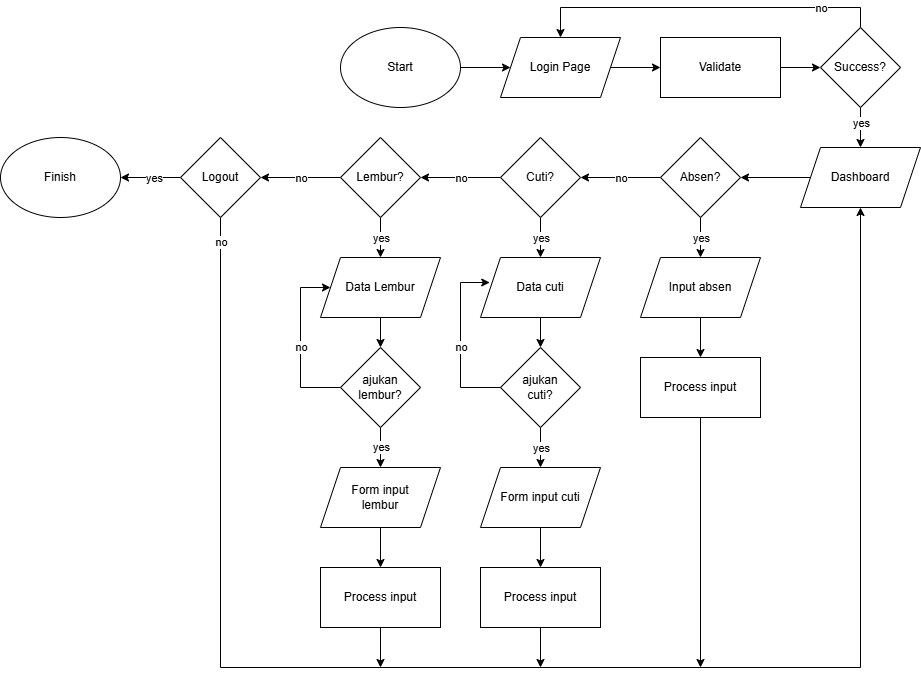

The diagram above was exported from draw.io. Its source (the exported page's mxGraphModel, read from the mxfile embedded in the PNG):
<mxGraphModel dx="1869" dy="608" grid="1" gridSize="10" guides="1" tooltips="1" connect="1" arrows="1" fold="1" page="1" pageScale="1" pageWidth="827" pageHeight="1169" background="#ffffff" math="0" shadow="0">
  <root>
    <mxCell id="0" />
    <mxCell id="1" parent="0" />
    <mxCell id="o0jhoVgzXd2SfnKgqval-4" edge="1" parent="1" source="o0jhoVgzXd2SfnKgqval-1" style="edgeStyle=orthogonalEdgeStyle;rounded=0;orthogonalLoop=1;jettySize=auto;html=1;" target="o0jhoVgzXd2SfnKgqval-3" value="">
      <mxGeometry relative="1" as="geometry" />
    </mxCell>
    <mxCell id="o0jhoVgzXd2SfnKgqval-1" parent="1" style="ellipse;whiteSpace=wrap;html=1;" value="Start" vertex="1">
      <mxGeometry height="80" width="120" x="120" y="80" as="geometry" />
    </mxCell>
    <mxCell id="o0jhoVgzXd2SfnKgqval-6" edge="1" parent="1" source="o0jhoVgzXd2SfnKgqval-3" style="edgeStyle=orthogonalEdgeStyle;rounded=0;orthogonalLoop=1;jettySize=auto;html=1;" target="o0jhoVgzXd2SfnKgqval-5" value="">
      <mxGeometry relative="1" as="geometry" />
    </mxCell>
    <mxCell id="o0jhoVgzXd2SfnKgqval-3" parent="1" style="shape=parallelogram;perimeter=parallelogramPerimeter;whiteSpace=wrap;html=1;fixedSize=1;" value="Login Page" vertex="1">
      <mxGeometry height="60" width="120" x="280" y="90" as="geometry" />
    </mxCell>
    <mxCell id="o0jhoVgzXd2SfnKgqval-11" edge="1" parent="1" source="o0jhoVgzXd2SfnKgqval-5" style="edgeStyle=orthogonalEdgeStyle;rounded=0;orthogonalLoop=1;jettySize=auto;html=1;" target="o0jhoVgzXd2SfnKgqval-10" value="">
      <mxGeometry relative="1" as="geometry" />
    </mxCell>
    <mxCell id="o0jhoVgzXd2SfnKgqval-5" parent="1" style="whiteSpace=wrap;html=1;" value="Validate" vertex="1">
      <mxGeometry height="60" width="120" x="440" y="90" as="geometry" />
    </mxCell>
    <mxCell id="o0jhoVgzXd2SfnKgqval-12" edge="1" parent="1" source="o0jhoVgzXd2SfnKgqval-10" style="edgeStyle=orthogonalEdgeStyle;rounded=0;orthogonalLoop=1;jettySize=auto;html=1;entryX=0.5;entryY=0;entryDx=0;entryDy=0;" target="o0jhoVgzXd2SfnKgqval-3">
      <mxGeometry relative="1" as="geometry">
        <Array as="points">
          <mxPoint x="640" y="60" />
          <mxPoint x="340" y="60" />
        </Array>
      </mxGeometry>
    </mxCell>
    <mxCell id="o0jhoVgzXd2SfnKgqval-72" connectable="0" parent="o0jhoVgzXd2SfnKgqval-12" style="edgeLabel;html=1;align=center;verticalAlign=middle;resizable=0;points=[];" value="no" vertex="1">
      <mxGeometry relative="1" x="-0.6" as="geometry">
        <mxPoint x="10" as="offset" />
      </mxGeometry>
    </mxCell>
    <mxCell id="o0jhoVgzXd2SfnKgqval-14" edge="1" parent="1" source="o0jhoVgzXd2SfnKgqval-10" style="edgeStyle=orthogonalEdgeStyle;rounded=0;orthogonalLoop=1;jettySize=auto;html=1;" value="">
      <mxGeometry relative="1" as="geometry">
        <mxPoint x="640" y="200" as="targetPoint" />
      </mxGeometry>
    </mxCell>
    <mxCell id="o0jhoVgzXd2SfnKgqval-71" connectable="0" parent="o0jhoVgzXd2SfnKgqval-14" style="edgeLabel;html=1;align=center;verticalAlign=middle;resizable=0;points=[];" value="yes" vertex="1">
      <mxGeometry relative="1" x="-0.2471" y="-1" as="geometry">
        <mxPoint x="1" as="offset" />
      </mxGeometry>
    </mxCell>
    <mxCell id="o0jhoVgzXd2SfnKgqval-10" parent="1" style="rhombus;whiteSpace=wrap;html=1;" value="Success?" vertex="1">
      <mxGeometry height="80" width="80" x="600" y="80" as="geometry" />
    </mxCell>
    <mxCell id="o0jhoVgzXd2SfnKgqval-16" edge="1" parent="1" source="o0jhoVgzXd2SfnKgqval-13" style="edgeStyle=orthogonalEdgeStyle;rounded=0;orthogonalLoop=1;jettySize=auto;html=1;" target="o0jhoVgzXd2SfnKgqval-15" value="">
      <mxGeometry relative="1" as="geometry" />
    </mxCell>
    <mxCell id="o0jhoVgzXd2SfnKgqval-13" parent="1" style="shape=parallelogram;perimeter=parallelogramPerimeter;whiteSpace=wrap;html=1;fixedSize=1;" value="Dashboard" vertex="1">
      <mxGeometry height="60" width="120" x="580" y="200" as="geometry" />
    </mxCell>
    <mxCell id="o0jhoVgzXd2SfnKgqval-18" edge="1" parent="1" source="o0jhoVgzXd2SfnKgqval-15" style="edgeStyle=orthogonalEdgeStyle;rounded=0;orthogonalLoop=1;jettySize=auto;html=1;" target="o0jhoVgzXd2SfnKgqval-17" value="">
      <mxGeometry relative="1" as="geometry" />
    </mxCell>
    <mxCell id="o0jhoVgzXd2SfnKgqval-64" connectable="0" parent="o0jhoVgzXd2SfnKgqval-18" style="edgeLabel;html=1;align=center;verticalAlign=middle;resizable=0;points=[];" value="no" vertex="1">
      <mxGeometry relative="1" x="-0.1105" y="-3" as="geometry">
        <mxPoint x="-4" y="3" as="offset" />
      </mxGeometry>
    </mxCell>
    <mxCell id="o0jhoVgzXd2SfnKgqval-22" edge="1" parent="1" source="o0jhoVgzXd2SfnKgqval-15" style="edgeStyle=orthogonalEdgeStyle;rounded=0;orthogonalLoop=1;jettySize=auto;html=1;" target="o0jhoVgzXd2SfnKgqval-21" value="">
      <mxGeometry relative="1" as="geometry" />
    </mxCell>
    <mxCell id="o0jhoVgzXd2SfnKgqval-63" connectable="0" parent="o0jhoVgzXd2SfnKgqval-22" style="edgeLabel;html=1;align=center;verticalAlign=middle;resizable=0;points=[];" value="yes" vertex="1">
      <mxGeometry relative="1" x="-0.2684" as="geometry">
        <mxPoint y="5" as="offset" />
      </mxGeometry>
    </mxCell>
    <mxCell id="o0jhoVgzXd2SfnKgqval-15" parent="1" style="rhombus;whiteSpace=wrap;html=1;" value="Absen?" vertex="1">
      <mxGeometry height="80" width="80" x="440" y="190" as="geometry" />
    </mxCell>
    <mxCell id="o0jhoVgzXd2SfnKgqval-20" edge="1" parent="1" source="o0jhoVgzXd2SfnKgqval-17" style="edgeStyle=orthogonalEdgeStyle;rounded=0;orthogonalLoop=1;jettySize=auto;html=1;" target="o0jhoVgzXd2SfnKgqval-19" value="">
      <mxGeometry relative="1" as="geometry" />
    </mxCell>
    <mxCell id="o0jhoVgzXd2SfnKgqval-65" connectable="0" parent="o0jhoVgzXd2SfnKgqval-20" style="edgeLabel;html=1;align=center;verticalAlign=middle;resizable=0;points=[];" value="no" vertex="1">
      <mxGeometry relative="1" x="0.2053" as="geometry">
        <mxPoint x="8" as="offset" />
      </mxGeometry>
    </mxCell>
    <mxCell id="o0jhoVgzXd2SfnKgqval-24" edge="1" parent="1" source="o0jhoVgzXd2SfnKgqval-17" style="edgeStyle=orthogonalEdgeStyle;rounded=0;orthogonalLoop=1;jettySize=auto;html=1;" target="o0jhoVgzXd2SfnKgqval-23" value="">
      <mxGeometry relative="1" as="geometry" />
    </mxCell>
    <mxCell id="o0jhoVgzXd2SfnKgqval-68" connectable="0" parent="o0jhoVgzXd2SfnKgqval-24" style="edgeLabel;html=1;align=center;verticalAlign=middle;resizable=0;points=[];" value="yes" vertex="1">
      <mxGeometry relative="1" x="-0.3824" as="geometry">
        <mxPoint y="8" as="offset" />
      </mxGeometry>
    </mxCell>
    <mxCell id="o0jhoVgzXd2SfnKgqval-17" parent="1" style="rhombus;whiteSpace=wrap;html=1;" value="Cuti?" vertex="1">
      <mxGeometry height="80" width="80" x="280" y="190" as="geometry" />
    </mxCell>
    <mxCell id="o0jhoVgzXd2SfnKgqval-26" edge="1" parent="1" source="o0jhoVgzXd2SfnKgqval-19" style="edgeStyle=orthogonalEdgeStyle;rounded=0;orthogonalLoop=1;jettySize=auto;html=1;" target="o0jhoVgzXd2SfnKgqval-25" value="">
      <mxGeometry relative="1" as="geometry" />
    </mxCell>
    <mxCell id="o0jhoVgzXd2SfnKgqval-67" connectable="0" parent="o0jhoVgzXd2SfnKgqval-26" style="edgeLabel;html=1;align=center;verticalAlign=middle;resizable=0;points=[];" value="yes" vertex="1">
      <mxGeometry relative="1" x="-0.2059" as="geometry">
        <mxPoint y="4" as="offset" />
      </mxGeometry>
    </mxCell>
    <mxCell id="o0jhoVgzXd2SfnKgqval-48" edge="1" parent="1" source="o0jhoVgzXd2SfnKgqval-19" style="edgeStyle=orthogonalEdgeStyle;rounded=0;orthogonalLoop=1;jettySize=auto;html=1;" target="o0jhoVgzXd2SfnKgqval-47" value="">
      <mxGeometry relative="1" as="geometry" />
    </mxCell>
    <mxCell id="o0jhoVgzXd2SfnKgqval-66" connectable="0" parent="o0jhoVgzXd2SfnKgqval-48" style="edgeLabel;html=1;align=center;verticalAlign=middle;resizable=0;points=[];" value="no" vertex="1">
      <mxGeometry relative="1" x="-0.2421" y="2" as="geometry">
        <mxPoint x="-10" y="-2" as="offset" />
      </mxGeometry>
    </mxCell>
    <mxCell id="o0jhoVgzXd2SfnKgqval-19" parent="1" style="rhombus;whiteSpace=wrap;html=1;" value="Lembur?" vertex="1">
      <mxGeometry height="80" width="80" x="120" y="190" as="geometry" />
    </mxCell>
    <mxCell id="o0jhoVgzXd2SfnKgqval-30" edge="1" parent="1" source="o0jhoVgzXd2SfnKgqval-21" style="edgeStyle=orthogonalEdgeStyle;rounded=0;orthogonalLoop=1;jettySize=auto;html=1;" target="o0jhoVgzXd2SfnKgqval-29" value="">
      <mxGeometry relative="1" as="geometry" />
    </mxCell>
    <mxCell id="o0jhoVgzXd2SfnKgqval-21" parent="1" style="shape=parallelogram;perimeter=parallelogramPerimeter;whiteSpace=wrap;html=1;fixedSize=1;" value="Input absen" vertex="1">
      <mxGeometry height="60" width="120" x="420" y="310" as="geometry" />
    </mxCell>
    <mxCell id="o0jhoVgzXd2SfnKgqval-34" edge="1" parent="1" source="o0jhoVgzXd2SfnKgqval-23" style="edgeStyle=orthogonalEdgeStyle;rounded=0;orthogonalLoop=1;jettySize=auto;html=1;" target="o0jhoVgzXd2SfnKgqval-33" value="">
      <mxGeometry relative="1" as="geometry" />
    </mxCell>
    <mxCell id="o0jhoVgzXd2SfnKgqval-23" parent="1" style="shape=parallelogram;perimeter=parallelogramPerimeter;whiteSpace=wrap;html=1;fixedSize=1;" value="Data cuti" vertex="1">
      <mxGeometry height="60" width="120" x="260" y="310" as="geometry" />
    </mxCell>
    <mxCell id="o0jhoVgzXd2SfnKgqval-44" edge="1" parent="1" source="o0jhoVgzXd2SfnKgqval-25" style="edgeStyle=orthogonalEdgeStyle;rounded=0;orthogonalLoop=1;jettySize=auto;html=1;" target="o0jhoVgzXd2SfnKgqval-43" value="">
      <mxGeometry relative="1" as="geometry" />
    </mxCell>
    <mxCell id="o0jhoVgzXd2SfnKgqval-25" parent="1" style="shape=parallelogram;perimeter=parallelogramPerimeter;whiteSpace=wrap;html=1;fixedSize=1;" value="Data Lembur" vertex="1">
      <mxGeometry height="60" width="120" x="100" y="310" as="geometry" />
    </mxCell>
    <mxCell id="o0jhoVgzXd2SfnKgqval-58" edge="1" parent="1" source="o0jhoVgzXd2SfnKgqval-29" style="edgeStyle=orthogonalEdgeStyle;rounded=0;orthogonalLoop=1;jettySize=auto;html=1;">
      <mxGeometry relative="1" as="geometry">
        <mxPoint x="480" y="720" as="targetPoint" />
      </mxGeometry>
    </mxCell>
    <mxCell id="o0jhoVgzXd2SfnKgqval-29" parent="1" style="whiteSpace=wrap;html=1;" value="Process input" vertex="1">
      <mxGeometry height="60" width="120" x="420" y="410" as="geometry" />
    </mxCell>
    <mxCell id="o0jhoVgzXd2SfnKgqval-38" edge="1" parent="1" source="o0jhoVgzXd2SfnKgqval-33" style="edgeStyle=orthogonalEdgeStyle;rounded=0;orthogonalLoop=1;jettySize=auto;html=1;" target="o0jhoVgzXd2SfnKgqval-37" value="">
      <mxGeometry relative="1" as="geometry" />
    </mxCell>
    <mxCell id="o0jhoVgzXd2SfnKgqval-62" connectable="0" parent="o0jhoVgzXd2SfnKgqval-38" style="edgeLabel;html=1;align=center;verticalAlign=middle;resizable=0;points=[];" value="yes" vertex="1">
      <mxGeometry relative="1" x="-0.38" y="1" as="geometry">
        <mxPoint x="-1" y="8" as="offset" />
      </mxGeometry>
    </mxCell>
    <mxCell id="o0jhoVgzXd2SfnKgqval-33" parent="1" style="rhombus;whiteSpace=wrap;html=1;" value="ajukan&lt;div&gt;cuti?&lt;/div&gt;" vertex="1">
      <mxGeometry height="80" width="80" x="280" y="400" as="geometry" />
    </mxCell>
    <mxCell id="o0jhoVgzXd2SfnKgqval-40" edge="1" parent="1" source="o0jhoVgzXd2SfnKgqval-37" style="edgeStyle=orthogonalEdgeStyle;rounded=0;orthogonalLoop=1;jettySize=auto;html=1;" target="o0jhoVgzXd2SfnKgqval-39" value="">
      <mxGeometry relative="1" as="geometry" />
    </mxCell>
    <mxCell id="o0jhoVgzXd2SfnKgqval-37" parent="1" style="shape=parallelogram;perimeter=parallelogramPerimeter;whiteSpace=wrap;html=1;fixedSize=1;" value="Form input cuti" vertex="1">
      <mxGeometry height="60" width="120" x="260" y="520" as="geometry" />
    </mxCell>
    <mxCell id="o0jhoVgzXd2SfnKgqval-57" edge="1" parent="1" source="o0jhoVgzXd2SfnKgqval-39" style="edgeStyle=orthogonalEdgeStyle;rounded=0;orthogonalLoop=1;jettySize=auto;html=1;">
      <mxGeometry relative="1" as="geometry">
        <mxPoint x="319.9999999999998" y="720" as="targetPoint" />
      </mxGeometry>
    </mxCell>
    <mxCell id="o0jhoVgzXd2SfnKgqval-39" parent="1" style="whiteSpace=wrap;html=1;" value="Process input" vertex="1">
      <mxGeometry height="60" width="120" x="260" y="620" as="geometry" />
    </mxCell>
    <mxCell id="o0jhoVgzXd2SfnKgqval-41" edge="1" parent="1" source="o0jhoVgzXd2SfnKgqval-33" style="edgeStyle=orthogonalEdgeStyle;rounded=0;orthogonalLoop=1;jettySize=auto;html=1;entryX=0.077;entryY=0.417;entryDx=0;entryDy=0;entryPerimeter=0;" target="o0jhoVgzXd2SfnKgqval-23">
      <mxGeometry relative="1" as="geometry">
        <Array as="points">
          <mxPoint x="240" y="440" />
          <mxPoint x="240" y="335" />
        </Array>
      </mxGeometry>
    </mxCell>
    <mxCell id="o0jhoVgzXd2SfnKgqval-60" connectable="0" parent="o0jhoVgzXd2SfnKgqval-41" style="edgeLabel;html=1;align=center;verticalAlign=middle;resizable=0;points=[];" value="no" vertex="1">
      <mxGeometry relative="1" x="0.1433" as="geometry">
        <mxPoint y="19" as="offset" />
      </mxGeometry>
    </mxCell>
    <mxCell id="o0jhoVgzXd2SfnKgqval-46" edge="1" parent="1" source="o0jhoVgzXd2SfnKgqval-43" style="edgeStyle=orthogonalEdgeStyle;rounded=0;orthogonalLoop=1;jettySize=auto;html=1;" target="o0jhoVgzXd2SfnKgqval-45" value="">
      <mxGeometry relative="1" as="geometry" />
    </mxCell>
    <mxCell id="o0jhoVgzXd2SfnKgqval-61" connectable="0" parent="o0jhoVgzXd2SfnKgqval-46" style="edgeLabel;html=1;align=center;verticalAlign=middle;resizable=0;points=[];" value="yes" vertex="1">
      <mxGeometry relative="1" x="-0.33" as="geometry">
        <mxPoint y="6" as="offset" />
      </mxGeometry>
    </mxCell>
    <mxCell id="o0jhoVgzXd2SfnKgqval-52" edge="1" parent="1" source="o0jhoVgzXd2SfnKgqval-43" style="edgeStyle=orthogonalEdgeStyle;rounded=0;orthogonalLoop=1;jettySize=auto;html=1;entryX=0;entryY=0.5;entryDx=0;entryDy=0;" target="o0jhoVgzXd2SfnKgqval-25">
      <mxGeometry relative="1" as="geometry">
        <Array as="points">
          <mxPoint x="80" y="440" />
          <mxPoint x="80" y="340" />
        </Array>
      </mxGeometry>
    </mxCell>
    <mxCell id="o0jhoVgzXd2SfnKgqval-59" connectable="0" parent="o0jhoVgzXd2SfnKgqval-52" style="edgeLabel;html=1;align=center;verticalAlign=middle;resizable=0;points=[];" value="no" vertex="1">
      <mxGeometry relative="1" x="-0.0282" y="1" as="geometry">
        <mxPoint x="1" y="2" as="offset" />
      </mxGeometry>
    </mxCell>
    <mxCell id="o0jhoVgzXd2SfnKgqval-43" parent="1" style="rhombus;whiteSpace=wrap;html=1;" value="ajukan&lt;div&gt;lembur?&lt;/div&gt;" vertex="1">
      <mxGeometry height="80" width="80" x="120" y="400" as="geometry" />
    </mxCell>
    <mxCell id="o0jhoVgzXd2SfnKgqval-50" edge="1" parent="1" source="o0jhoVgzXd2SfnKgqval-45" style="edgeStyle=orthogonalEdgeStyle;rounded=0;orthogonalLoop=1;jettySize=auto;html=1;" target="o0jhoVgzXd2SfnKgqval-49" value="">
      <mxGeometry relative="1" as="geometry" />
    </mxCell>
    <mxCell id="o0jhoVgzXd2SfnKgqval-45" parent="1" style="shape=parallelogram;perimeter=parallelogramPerimeter;whiteSpace=wrap;html=1;fixedSize=1;" value="Form input&lt;div&gt;lembur&lt;/div&gt;" vertex="1">
      <mxGeometry height="60" width="120" x="100" y="520" as="geometry" />
    </mxCell>
    <mxCell id="o0jhoVgzXd2SfnKgqval-54" edge="1" parent="1" source="o0jhoVgzXd2SfnKgqval-47" style="edgeStyle=orthogonalEdgeStyle;rounded=0;orthogonalLoop=1;jettySize=auto;html=1;entryX=1;entryY=0.5;entryDx=0;entryDy=0;" target="o0jhoVgzXd2SfnKgqval-53">
      <mxGeometry relative="1" as="geometry" />
    </mxCell>
    <mxCell id="o0jhoVgzXd2SfnKgqval-69" connectable="0" parent="o0jhoVgzXd2SfnKgqval-54" style="edgeLabel;html=1;align=center;verticalAlign=middle;resizable=0;points=[];" value="yes" vertex="1">
      <mxGeometry relative="1" x="-0.1" y="-1" as="geometry">
        <mxPoint y="1" as="offset" />
      </mxGeometry>
    </mxCell>
    <mxCell id="o0jhoVgzXd2SfnKgqval-55" edge="1" parent="1" source="o0jhoVgzXd2SfnKgqval-47" style="edgeStyle=orthogonalEdgeStyle;rounded=0;orthogonalLoop=1;jettySize=auto;html=1;entryX=0.5;entryY=1;entryDx=0;entryDy=0;" target="o0jhoVgzXd2SfnKgqval-13">
      <mxGeometry relative="1" as="geometry">
        <Array as="points">
          <mxPoint y="720" />
          <mxPoint x="640" y="720" />
        </Array>
        <mxPoint y="720" as="targetPoint" />
      </mxGeometry>
    </mxCell>
    <mxCell id="o0jhoVgzXd2SfnKgqval-70" connectable="0" parent="o0jhoVgzXd2SfnKgqval-55" style="edgeLabel;html=1;align=center;verticalAlign=middle;resizable=0;points=[];" value="no" vertex="1">
      <mxGeometry relative="1" x="-0.9684" y="1" as="geometry">
        <mxPoint x="-1" as="offset" />
      </mxGeometry>
    </mxCell>
    <mxCell id="o0jhoVgzXd2SfnKgqval-47" parent="1" style="rhombus;whiteSpace=wrap;html=1;" value="Logout" vertex="1">
      <mxGeometry height="80" width="80" x="-40" y="190" as="geometry" />
    </mxCell>
    <mxCell id="o0jhoVgzXd2SfnKgqval-56" edge="1" parent="1" source="o0jhoVgzXd2SfnKgqval-49" style="edgeStyle=orthogonalEdgeStyle;rounded=0;orthogonalLoop=1;jettySize=auto;html=1;">
      <mxGeometry relative="1" as="geometry">
        <mxPoint x="159.99999999999977" y="720" as="targetPoint" />
      </mxGeometry>
    </mxCell>
    <mxCell id="o0jhoVgzXd2SfnKgqval-49" parent="1" style="whiteSpace=wrap;html=1;" value="Process input" vertex="1">
      <mxGeometry height="60" width="120" x="100" y="620" as="geometry" />
    </mxCell>
    <mxCell id="o0jhoVgzXd2SfnKgqval-53" parent="1" style="ellipse;whiteSpace=wrap;html=1;" value="Finish" vertex="1">
      <mxGeometry height="80" width="120" x="-220" y="190" as="geometry" />
    </mxCell>
  </root>
</mxGraphModel>